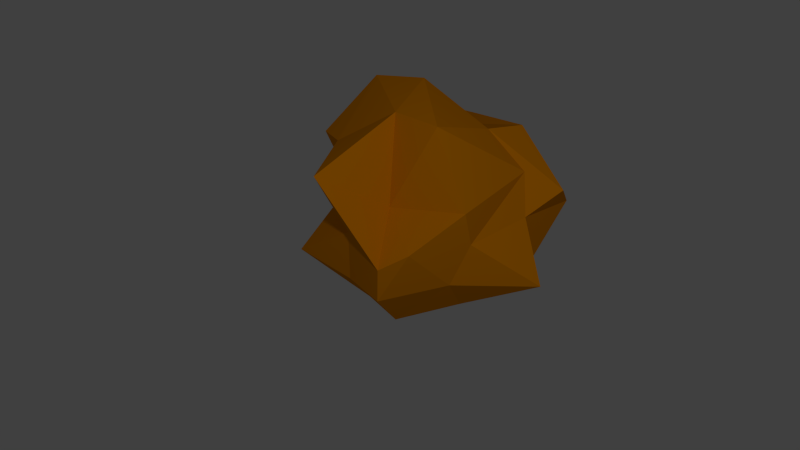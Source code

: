 # Source: CopperM.blend  (saved by Blender 2.76.0; exported with 4.5.12 LTS)
import bpy
from mathutils import Matrix  # noqa: F401  (used for matrix-valued properties, if any)

bpy.ops.wm.read_factory_settings(use_empty=True)
scene = bpy.context.scene
scene.name = 'Scene'

# ---- collections
col_collection_1 = bpy.data.collections.new('Collection 1'); scene.collection.children.link(col_collection_1)

# ---- materials (node trees are filled in below, after node groups)
mat_iron = bpy.data.materials.new('iron')
mat_iron.alpha_threshold = 0.0
mat_iron.use_transparent_shadow = False
mat_iron.diffuse_color = (0.3672, 0.3672, 0.3672, 1.0)
mat_iron.specular_color = (0.489, 0.8873, 1.0)
mat_iron.roughness = 0.5
mat_iron.specular_intensity = 1.0
mat_iron.line_color = (0.0, 0.0, 0.0, 1.0)
mat_gold = bpy.data.materials.new('gold')
mat_gold.alpha_threshold = 0.0
mat_gold.use_transparent_shadow = False
mat_gold.diffuse_color = (1.0, 1.0, 0.0, 1.0)
mat_gold.specular_color = (1.0, 0.4562, 0.0)
mat_gold.roughness = 0.5
mat_gold.specular_intensity = 1.0
mat_coper = bpy.data.materials.new('coper')
mat_coper.alpha_threshold = 0.0
mat_coper.use_transparent_shadow = False
mat_coper.diffuse_color = (0.7874, 0.2586, 0.0, 1.0)
mat_coper.specular_color = (1.0, 0.0, 0.003908)
mat_coper.roughness = 0.5
mat_coper.specular_intensity = 1.0
mat_mytril = bpy.data.materials.new('mytril')
mat_mytril.alpha_threshold = 0.0
mat_mytril.use_transparent_shadow = False
mat_mytril.diffuse_color = (0.01494, 0.8, 0.1605, 1.0)
mat_mytril.specular_color = (0.002528, 0.0, 1.0)
mat_mytril.roughness = 0.5
mat_mytril.specular_intensity = 1.0
mat_sunkium = bpy.data.materials.new('sunkium')
mat_sunkium.alpha_threshold = 0.0
mat_sunkium.use_transparent_shadow = False
mat_sunkium.diffuse_color = (0.03969, 0.0, 0.04955, 1.0)
mat_sunkium.specular_color = (0.0, 0.0, 0.0)
mat_sunkium.roughness = 0.5
mat_sunkium.specular_intensity = 1.0
mat_floatium = bpy.data.materials.new('floatium')
mat_floatium.alpha_threshold = 0.0
mat_floatium.use_transparent_shadow = False
mat_floatium.diffuse_color = (1.0, 1.0, 1.0, 1.0)
mat_floatium.specular_color = (0.8615, 1.0, 0.5971)
mat_floatium.roughness = 0.5
mat_floatium.specular_intensity = 1.0

# ---- material node trees

# ---- world
world_world = bpy.data.worlds.new('World'); scene.world = world_world
world_world.color = (0.05088, 0.05088, 0.05088)
world_world.use_sun_shadow = False
world_world.sun_shadow_jitter_overblur = 0.0
world_world.cycles.sampling_method = 'MANUAL'
world_world.cycles.sample_map_resolution = 256

# ---- cameras
cam_camera = bpy.data.cameras.new('Camera')
cam_camera.clip_end = 100.0
cam_camera.lens = 35.0
cam_camera.sensor_width = 32.0
cam_camera.sensor_height = 18.0
cam_camera.ortho_scale = 7.314
cam_camera.dof.focus_distance = 0.0
cam_camera.dof.aperture_fstop = 128.0

# ---- lights
light_lamp = bpy.data.lights.new('Lamp', 'SPOT')
light_lamp.transmission_factor = 0.0
light_lamp.cutoff_distance = 30.0
light_lamp.energy = 300.0
light_lamp.shadow_buffer_clip_start = 1.001
light_lamp.shadow_soft_size = 0.1
light_lamp.shadow_maximum_resolution = 0.006
light_lamp.use_absolute_resolution = True
light_lamp.spot_size = 1.309
light_lamp.cycles.use_multiple_importance_sampling = False

# ---- meshes
me_cube = bpy.data.meshes.new('Cube')
me_cube.from_pydata([(0.583, -0.4715, -0.002984), (1.299, -0.8395, 0.5087), (0.1594, -1.186, 0.516), (-0.6571, -0.4102, 0.386), (0.2132, 0.545, 0.4682), (1.173, 0.0987, 0.2124), (0.7875, -1.092, 1.241), (-0.2465, -1.1, 1.469), (-0.5102, 0.08789, 1.219), (0.633, 0.4802, 1.26), (1.416, -0.4571, 1.107), (0.361, -0.1592, 1.816), (0.1689, -0.6964, -0.02943), (0.6668, -0.571, 0.08354), (0.6545, -0.9938, 0.5691), (1.186, -0.4124, 0.4037), (0.9364, 0.03291, -0.04308), (0.01598, -0.4723, -0.07341), (-0.1715, -0.7141, 0.3534), (0.1839, 0.0497, 0.09667), (-0.1026, 0.06814, 0.5029), (0.7435, 0.3884, 0.3683), (1.159, -0.6163, 0.9554), (1.443, -0.0715, 0.7976), (0.4175, -1.242, 0.9688), (0.8107, -0.9964, 0.9338), (-0.1056, -0.8727, 0.8888), (0.1963, -1.26, 0.8418), (0.06991, 0.2718, 0.9787), (-0.2804, -0.08251, 0.8449), (0.8991, 0.2816, 0.8426), (0.4927, 0.5405, 0.8189), (1.134, -0.4825, 1.257), (0.2181, -0.8862, 1.133), (-0.3032, -0.2798, 1.329), (0.2596, 0.5704, 1.297), (1.087, -0.1732, 1.478), (0.5717, -0.8731, 1.772), (0.8598, -0.4013, 1.545), (0.2361, -0.6214, 1.749), (-0.0733, 0.1575, 1.692), (0.7006, 0.08361, 1.348)], [], [(0, 13, 12), (1, 13, 15), (0, 12, 17), (0, 17, 19), (0, 19, 16), (1, 15, 22), (2, 14, 24), (3, 18, 26), (4, 20, 28), (5, 21, 30), (1, 22, 25), (2, 24, 27), (3, 26, 29), (4, 28, 31), (5, 30, 23), (6, 32, 37), (7, 33, 39), (8, 34, 40), (9, 35, 41), (10, 36, 38), (38, 41, 11), (38, 36, 41), (36, 9, 41), (41, 40, 11), (41, 35, 40), (35, 8, 40), (40, 39, 11), (40, 34, 39), (34, 7, 39), (39, 37, 11), (39, 33, 37), (33, 6, 37), (37, 38, 11), (37, 32, 38), (32, 10, 38), (23, 36, 10), (23, 30, 36), (30, 9, 36), (31, 35, 9), (31, 28, 35), (28, 8, 35), (29, 34, 8), (29, 26, 34), (26, 7, 34), (27, 33, 7), (27, 24, 33), (24, 6, 33), (25, 32, 6), (25, 22, 32), (22, 10, 32), (30, 31, 9), (30, 21, 31), (21, 4, 31), (28, 29, 8), (28, 20, 29), (20, 3, 29), (26, 27, 7), (26, 18, 27), (18, 2, 27), (24, 25, 6), (24, 14, 25), (14, 1, 25), (22, 23, 10), (22, 15, 23), (15, 5, 23), (16, 21, 5), (16, 19, 21), (19, 4, 21), (19, 20, 4), (19, 17, 20), (17, 3, 20), (17, 18, 3), (17, 12, 18), (12, 2, 18), (15, 16, 5), (15, 13, 16), (13, 0, 16), (12, 14, 2), (12, 13, 14), (13, 1, 14)])
me_cube.polygons.foreach_set('material_index', [2, 2, 2, 2, 2, 2, 2, 2, 2, 2, 2, 2, 2, 2, 2, 2, 2, 2, 2, 2, 2, 2, 2, 2, 2, 2, 2, 2, 2, 2, 2, 2, 2, 2, 2, 2, 2, 2, 2, 2, 2, 2, 2, 2, 2, 2, 2, 2, 2, 2, 2, 2, 2, 2, 2, 2, 2, 2, 2, 2, 2, 2, 2, 2, 2, 2, 2, 2, 2, 2, 2, 2, 2, 2, 2, 2, 2, 2, 2, 2])
me_cube.materials.append(mat_iron)
me_cube.materials.append(mat_gold)
me_cube.materials.append(mat_coper)
me_cube.materials.append(mat_mytril)
me_cube.materials.append(mat_sunkium)
me_cube.materials.append(mat_floatium)
me_cube.use_remesh_preserve_volume = False
me_cube.use_remesh_preserve_attributes = False
me_cube.use_mirror_vertex_groups = False
me_cube.update()

# ---- objects
ob_cube = bpy.data.objects.new('Cube', me_cube)
ob_lamp = bpy.data.objects.new('Lamp', light_lamp)
ob_camera = bpy.data.objects.new('Camera', cam_camera)

# ---- transforms, parenting, visibility, modifiers, constraints
ob_cube.location = (0.0, 0.0, 0.0)
ob_cube.lock_rotations_4d = False
ob_cube.empty_display_type = 'ARROWS'
ob_cube.lineart.crease_threshold = 0.0
ob_lamp.location = (1.948, -6.433, 5.904)
ob_lamp.rotation_euler = (0.6503, 0.05522, 0.218)
ob_lamp.scale = (0.992, 0.9423, 0.9693)
ob_lamp.lock_rotations_4d = False
ob_lamp.empty_display_type = 'ARROWS'
ob_lamp.color = (0.0, 0.0, 0.0, 0.0)
ob_lamp.lineart.crease_threshold = 0.0
ob_camera.location = (1.455, -6.063, 4.31)
ob_camera.rotation_euler = (1.011, 0.04324, 0.1948)
ob_camera.lock_rotations_4d = False
ob_camera.empty_display_type = 'ARROWS'
ob_camera.color = (0.0, 0.0, 0.0, 0.0)
ob_camera.display_type = 'WIRE'
ob_camera.lineart.crease_threshold = 0.0

# ---- collection membership
col_collection_1.objects.link(ob_cube)
col_collection_1.objects.link(ob_lamp)
col_collection_1.objects.link(ob_camera)

# ---- scene / render settings (as saved in the file)
scene.camera = ob_camera
scene.frame_start = 1; scene.frame_end = 250; scene.frame_set(1)
scene.render.engine = 'BLENDER_EEVEE_NEXT'
scene.render.resolution_percentage = 50
scene.render.dither_intensity = 0.0
scene.cycles.use_denoising = False
scene.cycles.samples = 10
scene.cycles.sampling_pattern = 'TABULATED_SOBOL'
scene.cycles.light_sampling_threshold = 0.0
scene.cycles.use_adaptive_sampling = False
scene.cycles.use_light_tree = False
scene.cycles.blur_glossy = 0.0
scene.cycles.pixel_filter_type = 'GAUSSIAN'
scene.cycles.sample_clamp_indirect = 0.0
scene.view_settings.view_transform = 'Standard'
bpy.context.view_layer.update()

